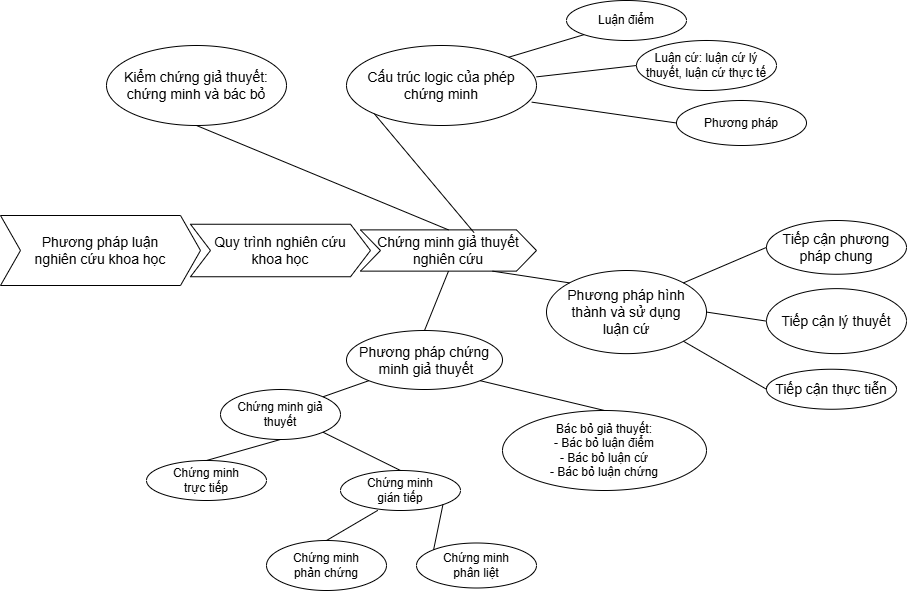

The diagram above was exported from draw.io. Its source (the exported page's mxGraphModel, read from the mxfile embedded in the PNG):
<mxGraphModel dx="1852" dy="1586" grid="1" gridSize="10" guides="1" tooltips="1" connect="1" arrows="1" fold="1" page="1" pageScale="1" pageWidth="827" pageHeight="1169" math="0" shadow="0">
  <root>
    <mxCell id="0" />
    <mxCell id="1" parent="0" />
    <mxCell id="cqKyYGw_dTtXEKr7QLSC-2" parent="1" style="shape=step;perimeter=stepPerimeter;whiteSpace=wrap;html=1;fixedSize=1;" value="&lt;span style=&quot;font-size: 14px;&quot;&gt;Phương pháp luận &lt;br&gt;nghiên cứu khoa học&lt;/span&gt;" vertex="1">
      <mxGeometry height="70" width="200" x="-116" y="195" as="geometry" />
    </mxCell>
    <mxCell id="cqKyYGw_dTtXEKr7QLSC-3" parent="1" style="shape=step;perimeter=stepPerimeter;whiteSpace=wrap;html=1;fixedSize=1;" value="&lt;span style=&quot;font-size: 14px;&quot;&gt;Quy trình nghiên cứu &lt;br&gt;khoa học&lt;/span&gt;" vertex="1">
      <mxGeometry height="52.5" width="180" x="74" y="203.75" as="geometry" />
    </mxCell>
    <mxCell id="cqKyYGw_dTtXEKr7QLSC-4" parent="1" style="shape=step;perimeter=stepPerimeter;whiteSpace=wrap;html=1;fixedSize=1;rotation=0;" value="&lt;span style=&quot;font-size: 14px;&quot;&gt;Chứng minh giả thuyết&lt;br&gt;nghiên cứu&lt;/span&gt;" vertex="1">
      <mxGeometry height="41.25" width="176" x="244" y="209.38" as="geometry" />
    </mxCell>
    <mxCell id="FxcPhyuuUsSSKqGUKbUC-1" parent="1" style="ellipse;whiteSpace=wrap;html=1;" value="&lt;span style=&quot;font-size: 14px;&quot;&gt;Kiểm chứng giả thuyết:&lt;br&gt;chứng minh và bác bỏ&lt;/span&gt;" vertex="1">
      <mxGeometry height="80" width="180" x="-10" y="25" as="geometry" />
    </mxCell>
    <mxCell id="FxcPhyuuUsSSKqGUKbUC-2" parent="1" style="ellipse;whiteSpace=wrap;html=1;" value="&lt;span style=&quot;font-size: 14px;&quot;&gt;Cấu trúc logic của phép chứng minh&lt;/span&gt;" vertex="1">
      <mxGeometry height="80" width="190" x="230" y="25" as="geometry" />
    </mxCell>
    <mxCell id="FxcPhyuuUsSSKqGUKbUC-3" parent="1" style="ellipse;whiteSpace=wrap;html=1;" value="&lt;span style=&quot;font-size: 14px;&quot;&gt;Phương pháp hình &lt;br&gt;thành và sử dụng &lt;br&gt;luận cứ&lt;/span&gt;" vertex="1">
      <mxGeometry height="83.13" width="160" x="430" y="250" as="geometry" />
    </mxCell>
    <mxCell id="FxcPhyuuUsSSKqGUKbUC-6" edge="1" parent="1" source="cqKyYGw_dTtXEKr7QLSC-4" style="endArrow=none;html=1;rounded=0;entryX=0.5;entryY=1;entryDx=0;entryDy=0;exitX=0.5;exitY=0;exitDx=0;exitDy=0;" target="FxcPhyuuUsSSKqGUKbUC-1" value="">
      <mxGeometry height="50" relative="1" width="50" as="geometry">
        <mxPoint x="410" y="310" as="sourcePoint" />
        <mxPoint x="460" y="260" as="targetPoint" />
      </mxGeometry>
    </mxCell>
    <mxCell id="FxcPhyuuUsSSKqGUKbUC-9" edge="1" parent="1" source="cqKyYGw_dTtXEKr7QLSC-4" style="endArrow=none;html=1;rounded=0;exitX=0.75;exitY=1;exitDx=0;exitDy=0;entryX=0;entryY=0;entryDx=0;entryDy=0;" target="FxcPhyuuUsSSKqGUKbUC-3" value="">
      <mxGeometry height="50" relative="1" width="50" as="geometry">
        <mxPoint x="660" y="420" as="sourcePoint" />
        <mxPoint x="710" y="370" as="targetPoint" />
      </mxGeometry>
    </mxCell>
    <mxCell id="FxcPhyuuUsSSKqGUKbUC-10" edge="1" parent="1" source="cqKyYGw_dTtXEKr7QLSC-4" style="endArrow=none;html=1;rounded=0;exitX=0.645;exitY=0.066;exitDx=0;exitDy=0;exitPerimeter=0;entryX=0;entryY=1;entryDx=0;entryDy=0;" target="FxcPhyuuUsSSKqGUKbUC-2" value="">
      <mxGeometry height="50" relative="1" width="50" as="geometry">
        <mxPoint x="720" y="320" as="sourcePoint" />
        <mxPoint x="770" y="270" as="targetPoint" />
      </mxGeometry>
    </mxCell>
    <mxCell id="Sp7oLNhptbglSvLS5RTG-1" parent="1" style="ellipse;whiteSpace=wrap;html=1;" value="Luận điểm" vertex="1">
      <mxGeometry height="40" width="120" x="450" y="-20" as="geometry" />
    </mxCell>
    <mxCell id="Sp7oLNhptbglSvLS5RTG-2" parent="1" style="ellipse;whiteSpace=wrap;html=1;" value="Phương pháp" vertex="1">
      <mxGeometry height="45" width="130" x="560" y="80" as="geometry" />
    </mxCell>
    <mxCell id="Sp7oLNhptbglSvLS5RTG-3" parent="1" style="ellipse;whiteSpace=wrap;html=1;" value="Luận cứ: luận cứ lý thuyết, luận cứ thực tế" vertex="1">
      <mxGeometry height="50" width="140" x="520" y="20" as="geometry" />
    </mxCell>
    <mxCell id="Sp7oLNhptbglSvLS5RTG-4" edge="1" parent="1" source="FxcPhyuuUsSSKqGUKbUC-2" style="endArrow=none;html=1;rounded=0;exitX=1;exitY=0;exitDx=0;exitDy=0;entryX=0;entryY=1;entryDx=0;entryDy=0;" target="Sp7oLNhptbglSvLS5RTG-1" value="">
      <mxGeometry height="50" relative="1" width="50" as="geometry">
        <mxPoint x="570" y="90" as="sourcePoint" />
        <mxPoint x="620" y="40" as="targetPoint" />
      </mxGeometry>
    </mxCell>
    <mxCell id="Sp7oLNhptbglSvLS5RTG-5" edge="1" parent="1" source="FxcPhyuuUsSSKqGUKbUC-2" style="endArrow=none;html=1;rounded=0;exitX=0.975;exitY=0.708;exitDx=0;exitDy=0;exitPerimeter=0;entryX=0;entryY=0.5;entryDx=0;entryDy=0;" target="Sp7oLNhptbglSvLS5RTG-2" value="">
      <mxGeometry height="50" relative="1" width="50" as="geometry">
        <mxPoint x="610" y="150" as="sourcePoint" />
        <mxPoint x="660" y="100" as="targetPoint" />
      </mxGeometry>
    </mxCell>
    <mxCell id="Sp7oLNhptbglSvLS5RTG-6" edge="1" parent="1" source="FxcPhyuuUsSSKqGUKbUC-2" style="endArrow=none;html=1;rounded=0;exitX=1;exitY=0.392;exitDx=0;exitDy=0;exitPerimeter=0;entryX=0;entryY=0.5;entryDx=0;entryDy=0;" target="Sp7oLNhptbglSvLS5RTG-3" value="">
      <mxGeometry height="50" relative="1" width="50" as="geometry">
        <mxPoint x="590" y="160" as="sourcePoint" />
        <mxPoint x="640" y="110" as="targetPoint" />
      </mxGeometry>
    </mxCell>
    <mxCell id="Sp7oLNhptbglSvLS5RTG-7" parent="1" style="ellipse;whiteSpace=wrap;html=1;" value="&lt;span style=&quot;font-size: 14px;&quot;&gt;Tiếp cận lý thuyết&lt;/span&gt;" vertex="1">
      <mxGeometry height="65" width="140" x="650" y="268.13" as="geometry" />
    </mxCell>
    <mxCell id="Sp7oLNhptbglSvLS5RTG-8" parent="1" style="ellipse;whiteSpace=wrap;html=1;" value="&lt;span style=&quot;font-size: 14px;&quot;&gt;Tiếp cận phương pháp chung&lt;/span&gt;" vertex="1">
      <mxGeometry height="53.75" width="140" x="650" y="200" as="geometry" />
    </mxCell>
    <mxCell id="Sp7oLNhptbglSvLS5RTG-9" parent="1" style="ellipse;whiteSpace=wrap;html=1;" value="&lt;span style=&quot;font-size: 14px;&quot;&gt;Tiếp cận thực tiễn&lt;/span&gt;" vertex="1">
      <mxGeometry height="40" width="130" x="650" y="348.75" as="geometry" />
    </mxCell>
    <mxCell id="Sp7oLNhptbglSvLS5RTG-10" edge="1" parent="1" source="FxcPhyuuUsSSKqGUKbUC-3" style="endArrow=none;html=1;rounded=0;exitX=1;exitY=0;exitDx=0;exitDy=0;entryX=0;entryY=0.5;entryDx=0;entryDy=0;" target="Sp7oLNhptbglSvLS5RTG-8" value="">
      <mxGeometry height="50" relative="1" width="50" as="geometry">
        <mxPoint x="450" y="338.75" as="sourcePoint" />
        <mxPoint x="500" y="288.75" as="targetPoint" />
      </mxGeometry>
    </mxCell>
    <mxCell id="Sp7oLNhptbglSvLS5RTG-11" edge="1" parent="1" source="Sp7oLNhptbglSvLS5RTG-7" style="endArrow=none;html=1;rounded=0;exitX=0;exitY=0.5;exitDx=0;exitDy=0;entryX=1;entryY=0.5;entryDx=0;entryDy=0;" target="FxcPhyuuUsSSKqGUKbUC-3" value="">
      <mxGeometry height="50" relative="1" width="50" as="geometry">
        <mxPoint x="450" y="338.75" as="sourcePoint" />
        <mxPoint x="500" y="288.75" as="targetPoint" />
      </mxGeometry>
    </mxCell>
    <mxCell id="Sp7oLNhptbglSvLS5RTG-12" edge="1" parent="1" source="Sp7oLNhptbglSvLS5RTG-9" style="endArrow=none;html=1;rounded=0;exitX=0;exitY=0.5;exitDx=0;exitDy=0;entryX=1;entryY=1;entryDx=0;entryDy=0;" target="FxcPhyuuUsSSKqGUKbUC-3" value="">
      <mxGeometry height="50" relative="1" width="50" as="geometry">
        <mxPoint x="450" y="338.75" as="sourcePoint" />
        <mxPoint x="500" y="288.75" as="targetPoint" />
      </mxGeometry>
    </mxCell>
    <mxCell id="lNgT9YsI_H9OaBHHMjBV-1" parent="1" style="ellipse;whiteSpace=wrap;html=1;" value="&lt;font style=&quot;font-size: 14px;&quot;&gt;Phương pháp chứng&lt;br&gt;&amp;nbsp;minh giả thuyết&lt;/font&gt;" vertex="1">
      <mxGeometry height="59" width="156" x="230" y="310" as="geometry" />
    </mxCell>
    <mxCell id="lNgT9YsI_H9OaBHHMjBV-2" edge="1" parent="1" source="lNgT9YsI_H9OaBHHMjBV-1" style="endArrow=none;html=1;rounded=0;exitX=0.5;exitY=0;exitDx=0;exitDy=0;entryX=0.5;entryY=1;entryDx=0;entryDy=0;" target="cqKyYGw_dTtXEKr7QLSC-4" value="">
      <mxGeometry height="50" relative="1" width="50" as="geometry">
        <mxPoint x="510" y="350" as="sourcePoint" />
        <mxPoint x="560" y="300" as="targetPoint" />
      </mxGeometry>
    </mxCell>
    <mxCell id="lNgT9YsI_H9OaBHHMjBV-3" parent="1" style="ellipse;whiteSpace=wrap;html=1;" value="Chứng minh giả thuyết" vertex="1">
      <mxGeometry height="50" width="120" x="104" y="369" as="geometry" />
    </mxCell>
    <mxCell id="lNgT9YsI_H9OaBHHMjBV-4" parent="1" style="ellipse;whiteSpace=wrap;html=1;" value="Bác bỏ giả thuyết:&lt;br&gt;- Bác bỏ luận điểm&lt;br&gt;- Bác bỏ luận cứ&lt;br&gt;- Bác bỏ luận chứng" vertex="1">
      <mxGeometry height="80" width="204" x="386" y="390" as="geometry" />
    </mxCell>
    <mxCell id="lNgT9YsI_H9OaBHHMjBV-5" parent="1" style="ellipse;whiteSpace=wrap;html=1;" value="Chứng minh &lt;br&gt;trực tiếp" vertex="1">
      <mxGeometry height="40" width="120" x="30" y="440" as="geometry" />
    </mxCell>
    <mxCell id="lNgT9YsI_H9OaBHHMjBV-6" parent="1" style="ellipse;whiteSpace=wrap;html=1;" value="Chứng minh &lt;br&gt;gián tiếp" vertex="1">
      <mxGeometry height="40" width="120" x="224" y="450" as="geometry" />
    </mxCell>
    <mxCell id="lNgT9YsI_H9OaBHHMjBV-8" parent="1" style="ellipse;whiteSpace=wrap;html=1;" value="Chứng minh &lt;br&gt;phân liệt" vertex="1">
      <mxGeometry height="45" width="120" x="300" y="522.5" as="geometry" />
    </mxCell>
    <mxCell id="lNgT9YsI_H9OaBHHMjBV-9" parent="1" style="ellipse;whiteSpace=wrap;html=1;" value="Chứng minh &lt;br&gt;phản chứng" vertex="1">
      <mxGeometry height="50" width="120" x="150" y="520" as="geometry" />
    </mxCell>
    <mxCell id="lNgT9YsI_H9OaBHHMjBV-10" edge="1" parent="1" source="lNgT9YsI_H9OaBHHMjBV-4" style="endArrow=none;html=1;rounded=0;exitX=0.5;exitY=0;exitDx=0;exitDy=0;entryX=1;entryY=1;entryDx=0;entryDy=0;" target="lNgT9YsI_H9OaBHHMjBV-1" value="">
      <mxGeometry height="50" relative="1" width="50" as="geometry">
        <mxPoint x="440" y="460" as="sourcePoint" />
        <mxPoint x="490" y="410" as="targetPoint" />
      </mxGeometry>
    </mxCell>
    <mxCell id="lNgT9YsI_H9OaBHHMjBV-11" edge="1" parent="1" source="lNgT9YsI_H9OaBHHMjBV-3" style="endArrow=none;html=1;rounded=0;exitX=1;exitY=0;exitDx=0;exitDy=0;entryX=0;entryY=1;entryDx=0;entryDy=0;" target="lNgT9YsI_H9OaBHHMjBV-1" value="">
      <mxGeometry height="50" relative="1" width="50" as="geometry">
        <mxPoint x="190" y="460" as="sourcePoint" />
        <mxPoint x="240" y="410" as="targetPoint" />
      </mxGeometry>
    </mxCell>
    <mxCell id="lNgT9YsI_H9OaBHHMjBV-12" edge="1" parent="1" source="lNgT9YsI_H9OaBHHMjBV-5" style="endArrow=none;html=1;rounded=0;exitX=0.5;exitY=0;exitDx=0;exitDy=0;entryX=0.5;entryY=1;entryDx=0;entryDy=0;" target="lNgT9YsI_H9OaBHHMjBV-3" value="">
      <mxGeometry height="50" relative="1" width="50" as="geometry">
        <mxPoint x="120" y="580" as="sourcePoint" />
        <mxPoint x="170" y="530" as="targetPoint" />
      </mxGeometry>
    </mxCell>
    <mxCell id="lNgT9YsI_H9OaBHHMjBV-13" edge="1" parent="1" source="lNgT9YsI_H9OaBHHMjBV-6" style="endArrow=none;html=1;rounded=0;exitX=0.5;exitY=0;exitDx=0;exitDy=0;entryX=1;entryY=1;entryDx=0;entryDy=0;" target="lNgT9YsI_H9OaBHHMjBV-3" value="">
      <mxGeometry height="50" relative="1" width="50" as="geometry">
        <mxPoint x="254" y="550" as="sourcePoint" />
        <mxPoint x="304" y="500" as="targetPoint" />
      </mxGeometry>
    </mxCell>
    <mxCell id="lNgT9YsI_H9OaBHHMjBV-14" edge="1" parent="1" source="lNgT9YsI_H9OaBHHMjBV-9" style="endArrow=none;html=1;rounded=0;exitX=0.5;exitY=0;exitDx=0;exitDy=0;entryX=0.311;entryY=0.996;entryDx=0;entryDy=0;entryPerimeter=0;" target="lNgT9YsI_H9OaBHHMjBV-6" value="">
      <mxGeometry height="50" relative="1" width="50" as="geometry">
        <mxPoint x="130" y="720" as="sourcePoint" />
        <mxPoint x="180" y="670" as="targetPoint" />
      </mxGeometry>
    </mxCell>
    <mxCell id="lNgT9YsI_H9OaBHHMjBV-15" edge="1" parent="1" source="lNgT9YsI_H9OaBHHMjBV-6" style="endArrow=none;html=1;rounded=0;exitX=1;exitY=1;exitDx=0;exitDy=0;entryX=0;entryY=0;entryDx=0;entryDy=0;" target="lNgT9YsI_H9OaBHHMjBV-8" value="">
      <mxGeometry height="50" relative="1" width="50" as="geometry">
        <mxPoint x="280" y="690" as="sourcePoint" />
        <mxPoint x="330" y="640" as="targetPoint" />
      </mxGeometry>
    </mxCell>
  </root>
</mxGraphModel>